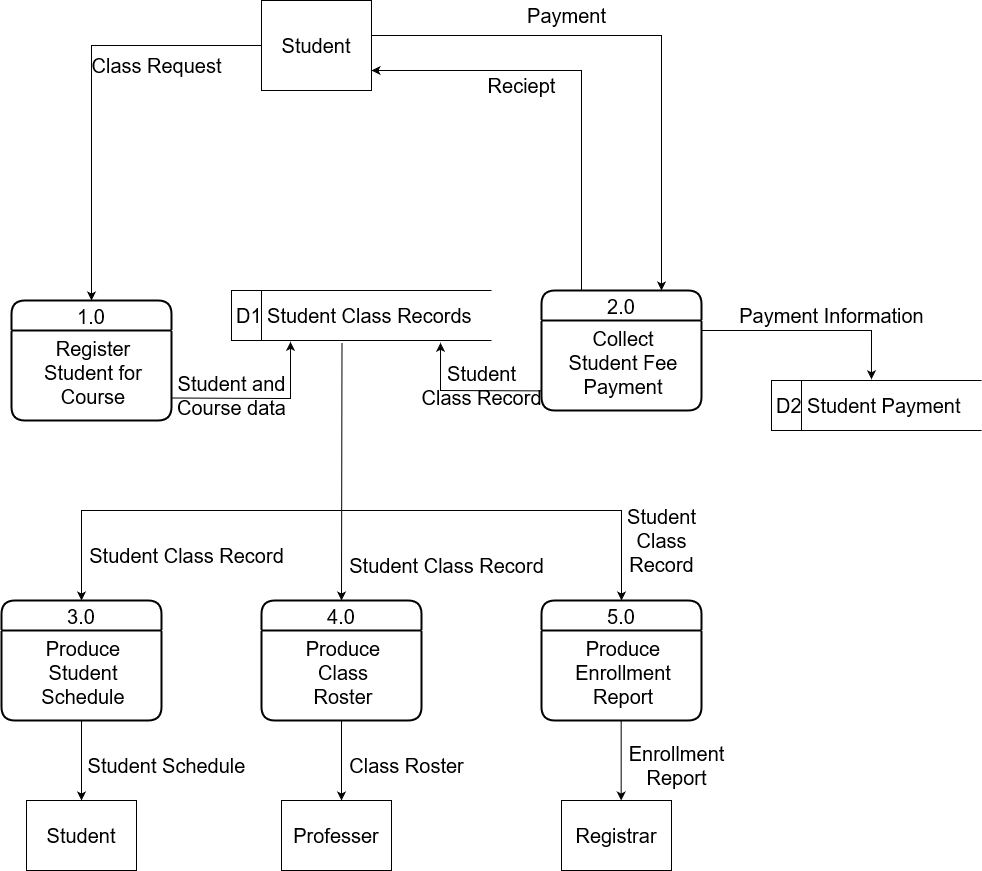

The diagram above was exported from draw.io. Its source (the exported page's mxGraphModel, read from the mxfile embedded in the PNG):
<mxGraphModel dx="2844" dy="1580" grid="1" gridSize="10" guides="1" tooltips="1" connect="1" arrows="1" fold="1" page="1" pageScale="1" pageWidth="850" pageHeight="1100" math="0" shadow="0">
  <root>
    <mxCell id="0" />
    <mxCell id="1" parent="0" />
    <mxCell id="rKuSy5cOssuGgd6BqlE5-1" value="1.0" style="swimlane;childLayout=stackLayout;horizontal=1;startSize=30;horizontalStack=0;rounded=1;fontSize=20;fontStyle=0;strokeWidth=2;resizeParent=0;resizeLast=1;shadow=0;dashed=0;align=center;" vertex="1" parent="1">
      <mxGeometry x="30" y="350" width="160" height="120" as="geometry" />
    </mxCell>
    <mxCell id="rKuSy5cOssuGgd6BqlE5-2" value="Register&#10;Student for&#10;Course&#10;" style="align=center;strokeColor=none;fillColor=none;spacingLeft=4;fontSize=20;verticalAlign=top;resizable=0;rotatable=0;part=1;" vertex="1" parent="rKuSy5cOssuGgd6BqlE5-1">
      <mxGeometry y="30" width="160" height="90" as="geometry" />
    </mxCell>
    <mxCell id="rKuSy5cOssuGgd6BqlE5-3" value="&lt;font style=&quot;font-size: 20px&quot;&gt;Student&lt;/font&gt;" style="whiteSpace=wrap;html=1;align=center;" vertex="1" parent="1">
      <mxGeometry x="280" y="50" width="110" height="90" as="geometry" />
    </mxCell>
    <mxCell id="rKuSy5cOssuGgd6BqlE5-8" value="2.0" style="swimlane;childLayout=stackLayout;horizontal=1;startSize=30;horizontalStack=0;rounded=1;fontSize=20;fontStyle=0;strokeWidth=2;resizeParent=0;resizeLast=1;shadow=0;dashed=0;align=center;" vertex="1" parent="1">
      <mxGeometry x="560" y="340" width="160" height="120" as="geometry" />
    </mxCell>
    <mxCell id="rKuSy5cOssuGgd6BqlE5-9" value="Collect&#10;Student Fee&#10;Payment&#10;" style="align=center;strokeColor=none;fillColor=none;spacingLeft=4;fontSize=20;verticalAlign=top;resizable=0;rotatable=0;part=1;" vertex="1" parent="rKuSy5cOssuGgd6BqlE5-8">
      <mxGeometry y="30" width="160" height="90" as="geometry" />
    </mxCell>
    <mxCell id="rKuSy5cOssuGgd6BqlE5-11" value="3.0" style="swimlane;childLayout=stackLayout;horizontal=1;startSize=30;horizontalStack=0;rounded=1;fontSize=20;fontStyle=0;strokeWidth=2;resizeParent=0;resizeLast=1;shadow=0;dashed=0;align=center;" vertex="1" parent="1">
      <mxGeometry x="20" y="650" width="160" height="120" as="geometry" />
    </mxCell>
    <mxCell id="rKuSy5cOssuGgd6BqlE5-12" value="Produce&#10;Student&#10;Schedule&#10;" style="align=center;strokeColor=none;fillColor=none;spacingLeft=4;fontSize=20;verticalAlign=top;resizable=0;rotatable=0;part=1;" vertex="1" parent="rKuSy5cOssuGgd6BqlE5-11">
      <mxGeometry y="30" width="160" height="90" as="geometry" />
    </mxCell>
    <mxCell id="rKuSy5cOssuGgd6BqlE5-13" value="4.0" style="swimlane;childLayout=stackLayout;horizontal=1;startSize=30;horizontalStack=0;rounded=1;fontSize=20;fontStyle=0;strokeWidth=2;resizeParent=0;resizeLast=1;shadow=0;dashed=0;align=center;" vertex="1" parent="1">
      <mxGeometry x="280" y="650" width="160" height="120" as="geometry" />
    </mxCell>
    <mxCell id="rKuSy5cOssuGgd6BqlE5-14" value="Produce&#10;Class&#10;Roster&#10;" style="align=center;strokeColor=none;fillColor=none;spacingLeft=4;fontSize=20;verticalAlign=top;resizable=0;rotatable=0;part=1;" vertex="1" parent="rKuSy5cOssuGgd6BqlE5-13">
      <mxGeometry y="30" width="160" height="90" as="geometry" />
    </mxCell>
    <mxCell id="rKuSy5cOssuGgd6BqlE5-15" value="5.0" style="swimlane;childLayout=stackLayout;horizontal=1;startSize=30;horizontalStack=0;rounded=1;fontSize=20;fontStyle=0;strokeWidth=2;resizeParent=0;resizeLast=1;shadow=0;dashed=0;align=center;" vertex="1" parent="1">
      <mxGeometry x="560" y="650" width="160" height="120" as="geometry" />
    </mxCell>
    <mxCell id="rKuSy5cOssuGgd6BqlE5-16" value="Produce&#10;Enrollment&#10;Report&#10;" style="align=center;strokeColor=none;fillColor=none;spacingLeft=4;fontSize=20;verticalAlign=top;resizable=0;rotatable=0;part=1;" vertex="1" parent="rKuSy5cOssuGgd6BqlE5-15">
      <mxGeometry y="30" width="160" height="90" as="geometry" />
    </mxCell>
    <mxCell id="rKuSy5cOssuGgd6BqlE5-17" value="&lt;font style=&quot;font-size: 20px&quot;&gt;Student&lt;/font&gt;" style="whiteSpace=wrap;html=1;align=center;" vertex="1" parent="1">
      <mxGeometry x="45" y="850" width="110" height="70" as="geometry" />
    </mxCell>
    <mxCell id="rKuSy5cOssuGgd6BqlE5-18" value="&lt;font style=&quot;font-size: 20px&quot;&gt;Professer&lt;/font&gt;" style="whiteSpace=wrap;html=1;align=center;" vertex="1" parent="1">
      <mxGeometry x="300" y="850" width="110" height="70" as="geometry" />
    </mxCell>
    <mxCell id="rKuSy5cOssuGgd6BqlE5-19" value="&lt;font style=&quot;font-size: 20px&quot;&gt;Registrar&lt;/font&gt;" style="whiteSpace=wrap;html=1;align=center;" vertex="1" parent="1">
      <mxGeometry x="580" y="850" width="110" height="70" as="geometry" />
    </mxCell>
    <mxCell id="rKuSy5cOssuGgd6BqlE5-24" value="D1 Student Class Records" style="html=1;dashed=0;whitespace=wrap;shape=mxgraph.dfd.dataStoreID;align=left;spacingLeft=3;points=[[0,0],[0.5,0],[1,0],[0,0.5],[1,0.5],[0,1],[0.5,1],[1,1]];fontSize=20;" vertex="1" parent="1">
      <mxGeometry x="250" y="340" width="260" height="50" as="geometry" />
    </mxCell>
    <mxCell id="rKuSy5cOssuGgd6BqlE5-25" value="D2 Student Payment" style="html=1;dashed=0;whitespace=wrap;shape=mxgraph.dfd.dataStoreID;align=left;spacingLeft=3;points=[[0,0],[0.5,0],[1,0],[0,0.5],[1,0.5],[0,1],[0.5,1],[1,1]];fontSize=20;" vertex="1" parent="1">
      <mxGeometry x="790" y="430" width="210" height="50" as="geometry" />
    </mxCell>
    <mxCell id="rKuSy5cOssuGgd6BqlE5-26" value="" style="endArrow=classic;html=1;rounded=0;fontSize=20;entryX=0.75;entryY=0;entryDx=0;entryDy=0;" edge="1" parent="1" target="rKuSy5cOssuGgd6BqlE5-8">
      <mxGeometry width="50" height="50" relative="1" as="geometry">
        <mxPoint x="390" y="85" as="sourcePoint" />
        <mxPoint x="590" y="340" as="targetPoint" />
        <Array as="points">
          <mxPoint x="680" y="85" />
        </Array>
      </mxGeometry>
    </mxCell>
    <mxCell id="rKuSy5cOssuGgd6BqlE5-27" value="" style="endArrow=classic;html=1;rounded=0;fontSize=20;exitX=0.25;exitY=0;exitDx=0;exitDy=0;" edge="1" parent="1" source="rKuSy5cOssuGgd6BqlE5-8">
      <mxGeometry width="50" height="50" relative="1" as="geometry">
        <mxPoint x="400" y="95" as="sourcePoint" />
        <mxPoint x="390" y="120" as="targetPoint" />
        <Array as="points">
          <mxPoint x="600" y="120" />
        </Array>
      </mxGeometry>
    </mxCell>
    <mxCell id="rKuSy5cOssuGgd6BqlE5-28" value="" style="endArrow=classic;html=1;rounded=0;fontSize=20;exitX=0;exitY=0.5;exitDx=0;exitDy=0;entryX=0.5;entryY=0;entryDx=0;entryDy=0;" edge="1" parent="1" source="rKuSy5cOssuGgd6BqlE5-3" target="rKuSy5cOssuGgd6BqlE5-1">
      <mxGeometry width="50" height="50" relative="1" as="geometry">
        <mxPoint x="420" y="390" as="sourcePoint" />
        <mxPoint x="470" y="340" as="targetPoint" />
        <Array as="points">
          <mxPoint x="110" y="95" />
        </Array>
      </mxGeometry>
    </mxCell>
    <mxCell id="rKuSy5cOssuGgd6BqlE5-29" value="" style="endArrow=classic;html=1;rounded=0;fontSize=20;exitX=1;exitY=0.75;exitDx=0;exitDy=0;entryX=0.227;entryY=1.027;entryDx=0;entryDy=0;entryPerimeter=0;" edge="1" parent="1" source="rKuSy5cOssuGgd6BqlE5-2" target="rKuSy5cOssuGgd6BqlE5-24">
      <mxGeometry width="50" height="50" relative="1" as="geometry">
        <mxPoint x="420" y="390" as="sourcePoint" />
        <mxPoint x="470" y="340" as="targetPoint" />
        <Array as="points">
          <mxPoint x="299" y="448" />
          <mxPoint x="309" y="448" />
        </Array>
      </mxGeometry>
    </mxCell>
    <mxCell id="rKuSy5cOssuGgd6BqlE5-30" value="" style="endArrow=classic;html=1;rounded=0;fontSize=20;entryX=0.804;entryY=1.046;entryDx=0;entryDy=0;entryPerimeter=0;exitX=-0.002;exitY=0.782;exitDx=0;exitDy=0;exitPerimeter=0;" edge="1" parent="1" source="rKuSy5cOssuGgd6BqlE5-9" target="rKuSy5cOssuGgd6BqlE5-24">
      <mxGeometry width="50" height="50" relative="1" as="geometry">
        <mxPoint x="560" y="440" as="sourcePoint" />
        <mxPoint x="470" y="400" as="targetPoint" />
        <Array as="points">
          <mxPoint x="459" y="440" />
        </Array>
      </mxGeometry>
    </mxCell>
    <mxCell id="rKuSy5cOssuGgd6BqlE5-31" value="" style="endArrow=classic;html=1;rounded=0;fontSize=20;entryX=0.476;entryY=-0.024;entryDx=0;entryDy=0;entryPerimeter=0;" edge="1" parent="1" target="rKuSy5cOssuGgd6BqlE5-25">
      <mxGeometry width="50" height="50" relative="1" as="geometry">
        <mxPoint x="720" y="380" as="sourcePoint" />
        <mxPoint x="469.03999999999996" y="402.29999999999995" as="targetPoint" />
        <Array as="points">
          <mxPoint x="890" y="380" />
        </Array>
      </mxGeometry>
    </mxCell>
    <mxCell id="rKuSy5cOssuGgd6BqlE5-32" value="" style="endArrow=classic;html=1;rounded=0;fontSize=20;entryX=0.5;entryY=0;entryDx=0;entryDy=0;exitX=0.425;exitY=1.04;exitDx=0;exitDy=0;exitPerimeter=0;" edge="1" parent="1" source="rKuSy5cOssuGgd6BqlE5-24" target="rKuSy5cOssuGgd6BqlE5-13">
      <mxGeometry width="50" height="50" relative="1" as="geometry">
        <mxPoint x="320" y="450" as="sourcePoint" />
        <mxPoint x="370" y="400" as="targetPoint" />
      </mxGeometry>
    </mxCell>
    <mxCell id="rKuSy5cOssuGgd6BqlE5-33" value="" style="endArrow=classic;html=1;rounded=0;fontSize=20;entryX=0.5;entryY=0;entryDx=0;entryDy=0;" edge="1" parent="1" target="rKuSy5cOssuGgd6BqlE5-11">
      <mxGeometry width="50" height="50" relative="1" as="geometry">
        <mxPoint x="360" y="560" as="sourcePoint" />
        <mxPoint x="320" y="460" as="targetPoint" />
        <Array as="points">
          <mxPoint x="100" y="560" />
        </Array>
      </mxGeometry>
    </mxCell>
    <mxCell id="rKuSy5cOssuGgd6BqlE5-34" value="" style="endArrow=classic;html=1;rounded=0;fontSize=20;entryX=0.5;entryY=0;entryDx=0;entryDy=0;" edge="1" parent="1">
      <mxGeometry width="50" height="50" relative="1" as="geometry">
        <mxPoint x="360" y="560" as="sourcePoint" />
        <mxPoint x="640" y="650" as="targetPoint" />
        <Array as="points">
          <mxPoint x="640" y="560" />
        </Array>
      </mxGeometry>
    </mxCell>
    <mxCell id="rKuSy5cOssuGgd6BqlE5-35" value="" style="endArrow=classic;html=1;rounded=0;fontSize=20;exitX=0.5;exitY=1;exitDx=0;exitDy=0;" edge="1" parent="1" source="rKuSy5cOssuGgd6BqlE5-12" target="rKuSy5cOssuGgd6BqlE5-17">
      <mxGeometry width="50" height="50" relative="1" as="geometry">
        <mxPoint x="130" y="710" as="sourcePoint" />
        <mxPoint x="180" y="660" as="targetPoint" />
      </mxGeometry>
    </mxCell>
    <mxCell id="rKuSy5cOssuGgd6BqlE5-36" value="" style="endArrow=classic;html=1;rounded=0;fontSize=20;exitX=0.5;exitY=1;exitDx=0;exitDy=0;" edge="1" parent="1" source="rKuSy5cOssuGgd6BqlE5-14">
      <mxGeometry width="50" height="50" relative="1" as="geometry">
        <mxPoint x="110" y="780" as="sourcePoint" />
        <mxPoint x="360" y="850" as="targetPoint" />
      </mxGeometry>
    </mxCell>
    <mxCell id="rKuSy5cOssuGgd6BqlE5-37" value="" style="endArrow=classic;html=1;rounded=0;fontSize=20;exitX=0.5;exitY=1;exitDx=0;exitDy=0;" edge="1" parent="1">
      <mxGeometry width="50" height="50" relative="1" as="geometry">
        <mxPoint x="639.6700000000001" y="770" as="sourcePoint" />
        <mxPoint x="639.6700000000001" y="850" as="targetPoint" />
      </mxGeometry>
    </mxCell>
    <mxCell id="rKuSy5cOssuGgd6BqlE5-38" value="Class Request" style="text;html=1;align=center;verticalAlign=middle;resizable=0;points=[];autosize=1;strokeColor=none;fillColor=none;fontSize=20;" vertex="1" parent="1">
      <mxGeometry x="100" y="100" width="150" height="30" as="geometry" />
    </mxCell>
    <mxCell id="rKuSy5cOssuGgd6BqlE5-39" value="Payment" style="text;html=1;align=center;verticalAlign=middle;resizable=0;points=[];autosize=1;strokeColor=none;fillColor=none;fontSize=20;" vertex="1" parent="1">
      <mxGeometry x="540" y="50" width="90" height="30" as="geometry" />
    </mxCell>
    <mxCell id="rKuSy5cOssuGgd6BqlE5-43" value="Reciept" style="text;html=1;align=center;verticalAlign=middle;resizable=0;points=[];autosize=1;strokeColor=none;fillColor=none;fontSize=20;" vertex="1" parent="1">
      <mxGeometry x="500" y="120" width="80" height="30" as="geometry" />
    </mxCell>
    <mxCell id="rKuSy5cOssuGgd6BqlE5-44" value="Payment Information" style="text;html=1;align=center;verticalAlign=middle;resizable=0;points=[];autosize=1;strokeColor=none;fillColor=none;fontSize=20;" vertex="1" parent="1">
      <mxGeometry x="750" y="350" width="200" height="30" as="geometry" />
    </mxCell>
    <mxCell id="rKuSy5cOssuGgd6BqlE5-45" value="&lt;div&gt;Student&lt;/div&gt;&lt;div&gt;Class&lt;/div&gt;&lt;div&gt;Record&lt;br&gt;&lt;/div&gt;" style="text;html=1;align=center;verticalAlign=middle;resizable=0;points=[];autosize=1;strokeColor=none;fillColor=none;fontSize=20;" vertex="1" parent="1">
      <mxGeometry x="640" y="550" width="80" height="80" as="geometry" />
    </mxCell>
    <mxCell id="rKuSy5cOssuGgd6BqlE5-46" value="&lt;div&gt;Enrollment&lt;/div&gt;&lt;div&gt;Report&lt;br&gt;&lt;/div&gt;" style="text;html=1;align=center;verticalAlign=middle;resizable=0;points=[];autosize=1;strokeColor=none;fillColor=none;fontSize=20;" vertex="1" parent="1">
      <mxGeometry x="640" y="790" width="110" height="50" as="geometry" />
    </mxCell>
    <mxCell id="rKuSy5cOssuGgd6BqlE5-47" value="Class Roster" style="text;html=1;align=center;verticalAlign=middle;resizable=0;points=[];autosize=1;strokeColor=none;fillColor=none;fontSize=20;" vertex="1" parent="1">
      <mxGeometry x="360" y="800" width="130" height="30" as="geometry" />
    </mxCell>
    <mxCell id="rKuSy5cOssuGgd6BqlE5-48" value="Student Schedule" style="text;html=1;align=center;verticalAlign=middle;resizable=0;points=[];autosize=1;strokeColor=none;fillColor=none;fontSize=20;" vertex="1" parent="1">
      <mxGeometry x="100" y="800" width="170" height="30" as="geometry" />
    </mxCell>
    <mxCell id="rKuSy5cOssuGgd6BqlE5-49" value="Student Class Record" style="text;html=1;align=center;verticalAlign=middle;resizable=0;points=[];autosize=1;strokeColor=none;fillColor=none;fontSize=20;" vertex="1" parent="1">
      <mxGeometry x="100" y="590" width="210" height="30" as="geometry" />
    </mxCell>
    <mxCell id="rKuSy5cOssuGgd6BqlE5-50" value="Student Class Record" style="text;html=1;align=center;verticalAlign=middle;resizable=0;points=[];autosize=1;strokeColor=none;fillColor=none;fontSize=20;" vertex="1" parent="1">
      <mxGeometry x="360" y="600" width="210" height="30" as="geometry" />
    </mxCell>
    <mxCell id="rKuSy5cOssuGgd6BqlE5-51" value="&lt;div&gt;Student&lt;/div&gt;&lt;div&gt;Class Record&lt;/div&gt;" style="text;html=1;align=center;verticalAlign=middle;resizable=0;points=[];autosize=1;strokeColor=none;fillColor=none;fontSize=20;" vertex="1" parent="1">
      <mxGeometry x="430" y="410" width="140" height="50" as="geometry" />
    </mxCell>
    <mxCell id="rKuSy5cOssuGgd6BqlE5-52" value="&lt;div&gt;Student and&lt;/div&gt;&lt;div&gt;Course data&lt;br&gt;&lt;/div&gt;" style="text;html=1;align=center;verticalAlign=middle;resizable=0;points=[];autosize=1;strokeColor=none;fillColor=none;fontSize=20;" vertex="1" parent="1">
      <mxGeometry x="190" y="420" width="120" height="50" as="geometry" />
    </mxCell>
  </root>
</mxGraphModel>